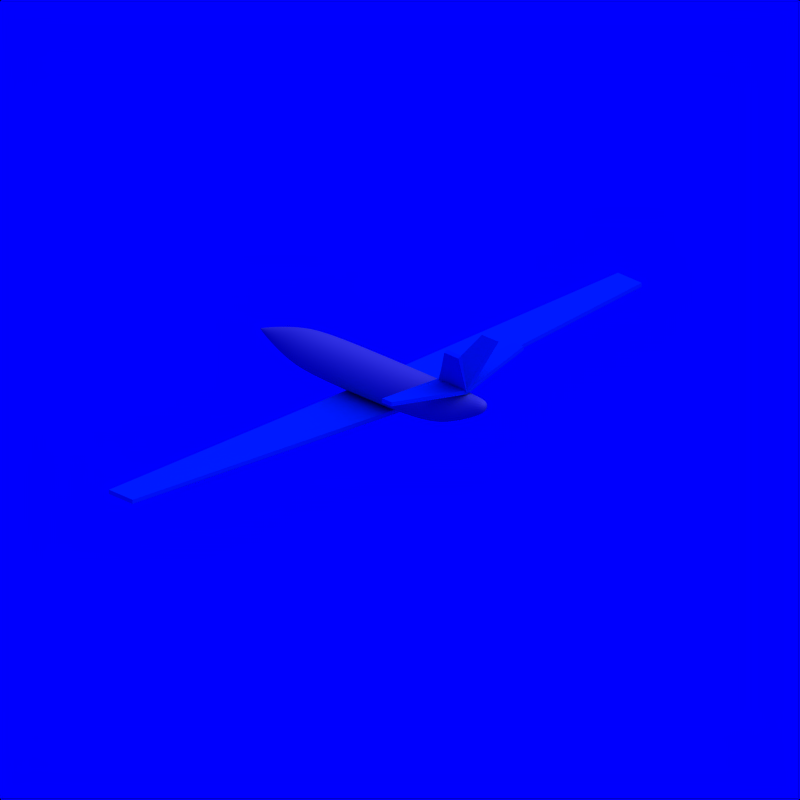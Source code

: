 # Source: Aeroplane_2.blend  (saved by Blender 2.71.0; exported with 4.5.12 LTS)
import bpy
from mathutils import Matrix  # noqa: F401  (used for matrix-valued properties, if any)

bpy.ops.wm.read_factory_settings(use_empty=True)
scene = bpy.context.scene
scene.name = 'Scene'

# ---- collections
col_collection_1 = bpy.data.collections.new('Collection 1'); scene.collection.children.link(col_collection_1)
col_collection_2 = bpy.data.collections.new('Collection 2'); scene.collection.children.link(col_collection_2)
col_collection_2.hide_render = True
col_collection_2.hide_viewport = True

# ---- materials (node trees are filled in below, after node groups)
mat_cc = bpy.data.materials.new('CC')
mat_cc.alpha_threshold = 0.0
mat_cc.diffuse_color = (0.0, 0.376, 0.827, 1.0)
mat_cc.roughness = 0.5
mat_cc.specular_intensity = 0.2
mat_cc.line_color = (0.0, 0.0, 0.0, 1.0)
mat_white = bpy.data.materials.new('White')
mat_white.alpha_threshold = 0.0
mat_white.diffuse_color = (0.7, 0.7, 0.7, 1.0)
mat_white.roughness = 0.5
mat_white.specular_intensity = 0.2
mat_white.line_color = (0.0, 0.0, 0.0, 1.0)
mat_invisible = bpy.data.materials.new('Invisible')
mat_invisible.alpha_threshold = 0.0
mat_invisible.diffuse_color = (1.0, 1.0, 1.0, 1.0)
mat_invisible.roughness = 0.5
mat_invisible.specular_intensity = 0.0

# ---- material node trees

# ---- world
world_world = bpy.data.worlds.new('World'); scene.world = world_world
world_world.color = (0.0, 0.0, 1.0)
world_world.use_sun_shadow = False
world_world.sun_shadow_jitter_overblur = 0.0
world_world.cycles.sampling_method = 'MANUAL'
world_world.cycles.sample_map_resolution = 256

# ---- cameras
cam_camera_002 = bpy.data.cameras.new('Camera.002')
cam_camera_002.type = 'ORTHO'
cam_camera_002.passepartout_alpha = 0.2
cam_camera_002.clip_end = 100.0
cam_camera_002.lens = 35.0
cam_camera_002.sensor_width = 32.0
cam_camera_002.sensor_height = 18.0
cam_camera_002.show_passepartout = False
cam_camera_002.show_safe_areas = True
cam_camera_002.dof.focus_distance = 0.0
cam_camera_002.dof.aperture_fstop = 128.0

# ---- lights
light_lamp = bpy.data.lights.new('Lamp', 'SUN')
light_lamp.transmission_factor = 0.0
light_lamp.angle = 1.571
light_lamp.energy = 1.0
light_lamp.shadow_buffer_clip_start = 0.5
light_lamp.shadow_soft_size = 1.0
light_lamp.shadow_cascade_max_distance = 1000.0
light_lamp.cycles.use_multiple_importance_sampling = False

# ---- meshes
me_plane_000 = bpy.data.meshes.new('Plane.000')
me_plane_000.from_pydata([(0.06667, -4.336e-18, 0.04444), (-0.2, 1.301e-17, 0.04444), (-0.1111, 0.6222, 0.1333), (-0.02222, 0.6222, 0.1333), (0.1778, 0.1778, 0.4), (0.04444, 0.1778, 0.4)], [], [(0, 1, 2, 3), (1, 5, 4, 0)])
me_plane_000.materials.append(mat_cc)
me_plane_000.use_remesh_preserve_volume = False
me_plane_000.use_remesh_preserve_attributes = False
me_plane_000.use_mirror_vertex_groups = False
me_plane_000.update()
me_cylinder_001 = bpy.data.meshes.new('Cylinder.001')
me_cylinder_001.from_pydata([(1.756e-06, 1.0, -3.0), (0.0, 1.0, 1.0), (0.3827, 0.9239, -3.0), (0.3827, 0.9239, 1.0), (0.7071, 0.7071, -3.0), (0.7071, 0.7071, 1.0), (0.9239, 0.3827, -3.0), (0.9239, 0.3827, 1.0), (1.0, -1.8e-06, -3.0), (1.0, -4.371e-08, 1.0), (0.9239, -0.3827, -3.0), (0.9239, -0.3827, 1.0), (0.7071, -0.7071, -3.0), (0.7071, -0.7071, 1.0), (0.3827, -0.9239, -3.0), (0.3827, -0.9239, 1.0), (1.907e-06, -1.0, -3.0), (1.51e-07, -1.0, 1.0), (-0.3827, -0.9239, -3.0), (-0.3827, -0.9239, 1.0), (-0.7071, -0.7071, -3.0), (-0.7071, -0.7071, 1.0), (-0.9239, -0.3827, -3.0), (-0.9239, -0.3827, 1.0), (-1.0, -1.744e-06, -3.0), (-1.0, 1.192e-08, 1.0), (-0.9239, 0.3827, -3.0), (-0.9239, 0.3827, 1.0), (-0.7071, 0.7071, -3.0), (-0.7071, 0.7071, 1.0), (-0.3827, 0.9239, -3.0), (-0.3827, 0.9239, 1.0), (2.645e-06, 0.8, -4.0), (0.3061, 0.7391, -4.0), (0.5657, 0.5657, -4.0), (0.7391, 0.3061, -4.0), (0.8, -2.671e-06, -4.0), (0.7391, -0.3061, -4.0), (0.5657, -0.5657, -4.0), (0.3061, -0.7391, -4.0), (2.766e-06, -0.8, -4.0), (-0.3061, -0.7391, -4.0), (-0.5657, -0.5657, -4.0), (-0.7391, -0.3061, -4.0), (-0.8, -2.626e-06, -4.0), (-0.7391, 0.3061, -4.0), (-0.5657, 0.5657, -4.0), (-0.3061, 0.7391, -4.0), (3.557e-06, 0.32, -5.0), (0.1225, 0.2956, -5.0), (0.2263, 0.2263, -5.0), (0.2956, 0.1225, -5.0), (0.32, -3.521e-06, -5.0), (0.2956, -0.1225, -5.0), (0.2263, -0.2263, -5.0), (0.1225, -0.2956, -5.0), (3.606e-06, -0.32, -5.0), (-0.1225, -0.2956, -5.0), (-0.2263, -0.2263, -5.0), (-0.2956, -0.1225, -5.0), (-0.32, -3.503e-06, -5.0), (-0.2956, 0.1225, -5.0), (-0.2263, 0.2263, -5.0), (-0.1225, 0.2956, -5.0), (4.005e-06, -3.934e-06, -5.5), (4.008e-06, -3.934e-06, -5.5), (4.008e-06, -3.934e-06, -5.5), (3.994e-06, -3.941e-06, -5.5), (3.994e-06, -3.941e-06, -5.5), (3.994e-06, -3.941e-06, -5.5), (4.008e-06, -3.934e-06, -5.5), (4.008e-06, -3.934e-06, -5.5), (4.005e-06, -3.934e-06, -5.5), (4.008e-06, -3.934e-06, -5.5), (4.008e-06, -3.934e-06, -5.5), (3.994e-06, -3.941e-06, -5.5), (3.994e-06, -3.941e-06, -5.5), (3.994e-06, -3.941e-06, -5.5), (4.008e-06, -3.934e-06, -5.5), (4.008e-06, -3.934e-06, -5.5), (0.0407, 1.005, 2.0), (0.3468, 0.9437, 2.0), (0.6064, 0.7703, 2.0), (0.7798, 0.5108, 2.0), (0.8407, 0.2046, 2.0), (0.7798, -0.1015, 2.0), (0.6064, -0.3611, 2.0), (0.3468, -0.5345, 2.0), (0.0407, -0.5954, 2.0), (-0.2654, -0.5345, 2.0), (-0.525, -0.3611, 2.0), (-0.6984, -0.1015, 2.0), (-0.7593, 0.2046, 2.0), (-0.6984, 0.5108, 2.0), (-0.525, 0.7703, 2.0), (-0.2654, 0.9437, 2.0), (0.103, 0.9975, 2.833), (0.2866, 0.961, 2.833), (0.4424, 0.8569, 2.833), (0.5464, 0.7012, 2.833), (0.583, 0.5175, 2.833), (0.5464, 0.3338, 2.833), (0.4424, 0.1781, 2.833), (0.2866, 0.07407, 2.833), (0.103, 0.03753, 2.833), (-0.08074, 0.07407, 2.833), (-0.2365, 0.1781, 2.833), (-0.3405, 0.3338, 2.833), (-0.377, 0.5175, 2.833), (-0.3405, 0.7012, 2.833), (-0.2365, 0.8569, 2.833), (-0.08074, 0.961, 2.833), (0.05507, 0.9982, 3.333), (0.1469, 0.98, 3.333), (0.2248, 0.9279, 3.333), (0.2768, 0.8501, 3.333), (0.2951, 0.7582, 3.333), (0.2768, 0.6664, 3.333), (0.2248, 0.5885, 3.333), (0.1469, 0.5365, 3.333), (0.05507, 0.5182, 3.333), (-0.03677, 0.5365, 3.333), (-0.1146, 0.5885, 3.333), (-0.1667, 0.6664, 3.333), (-0.1849, 0.7582, 3.333), (-0.1667, 0.8501, 3.333), (-0.1146, 0.9279, 3.333), (-0.03677, 0.98, 3.333)], [], [(0, 1, 3, 2), (2, 3, 5, 4), (4, 5, 7, 6), (6, 7, 9, 8), (8, 9, 11, 10), (10, 11, 13, 12), (12, 13, 15, 14), (14, 15, 17, 16), (16, 17, 19, 18), (18, 19, 21, 20), (20, 21, 23, 22), (22, 23, 25, 24), (24, 25, 27, 26), (26, 27, 29, 28), (19, 17, 88, 89), (30, 31, 1, 0), (28, 29, 31, 30), (2, 4, 34, 33), (32, 33, 49, 48), (24, 26, 45, 44), (8, 10, 37, 36), (30, 0, 32, 47), (0, 2, 33, 32), (14, 16, 40, 39), (20, 22, 43, 42), (4, 6, 35, 34), (26, 28, 46, 45), (10, 12, 38, 37), (16, 18, 41, 40), (22, 24, 44, 43), (6, 8, 36, 35), (28, 30, 47, 46), (12, 14, 39, 38), (18, 20, 42, 41), (49, 50, 66, 65), (43, 44, 60, 59), (41, 42, 58, 57), (39, 40, 56, 55), (37, 38, 54, 53), (35, 36, 52, 51), (46, 47, 63, 62), (33, 34, 50, 49), (44, 45, 61, 60), (42, 43, 59, 58), (40, 41, 57, 56), (38, 39, 55, 54), (36, 37, 53, 52), (47, 32, 48, 63), (34, 35, 51, 50), (45, 46, 62, 61), (64, 65, 66, 67, 68, 69, 70, 71, 72, 73, 74, 75, 76, 77, 78, 79), (60, 61, 77, 76), (58, 59, 75, 74), (56, 57, 73, 72), (54, 55, 71, 70), (52, 53, 69, 68), (63, 48, 64, 79), (50, 51, 67, 66), (61, 62, 78, 77), (48, 49, 65, 64), (59, 60, 76, 75), (57, 58, 74, 73), (55, 56, 72, 71), (53, 54, 70, 69), (51, 52, 68, 67), (62, 63, 79, 78), (84, 83, 99, 100), (25, 23, 91, 92), (9, 7, 83, 84), (31, 29, 94, 95), (15, 13, 86, 87), (21, 19, 89, 90), (5, 3, 81, 82), (27, 25, 92, 93), (11, 9, 84, 85), (1, 31, 95, 80), (3, 1, 80, 81), (17, 15, 87, 88), (23, 21, 90, 91), (7, 5, 82, 83), (29, 27, 93, 94), (13, 11, 85, 86), (101, 100, 116, 117), (95, 94, 110, 111), (82, 81, 97, 98), (93, 92, 108, 109), (91, 90, 106, 107), (89, 88, 104, 105), (87, 86, 102, 103), (85, 84, 100, 101), (80, 95, 111, 96), (83, 82, 98, 99), (94, 93, 109, 110), (81, 80, 96, 97), (92, 91, 107, 108), (90, 89, 105, 106), (88, 87, 103, 104), (86, 85, 101, 102), (113, 112, 127, 126, 125, 124, 123, 122, 121, 120, 119, 118, 117, 116, 115, 114), (96, 111, 127, 112), (99, 98, 114, 115), (110, 109, 125, 126), (97, 96, 112, 113), (108, 107, 123, 124), (106, 105, 121, 122), (104, 103, 119, 120), (102, 101, 117, 118), (100, 99, 115, 116), (111, 110, 126, 127), (98, 97, 113, 114), (109, 108, 124, 125), (107, 106, 122, 123), (105, 104, 120, 121), (103, 102, 118, 119)])
me_cylinder_001.polygons.foreach_set('use_smooth', [True] * 114)
me_cylinder_001.materials.append(mat_white)
me_cylinder_001.use_remesh_preserve_volume = False
me_cylinder_001.use_remesh_preserve_attributes = False
me_cylinder_001.use_mirror_vertex_groups = False
me_cylinder_001.update()
me_plane_003 = bpy.data.meshes.new('Plane.003')
me_plane_003.from_pydata([(0.1444, 1.253e-16, 2.268e-17), (-0.3, 1.951e-17, -4.71e-17), (-0.1889, 2.4, 0.08889), (0.03333, 2.4, 0.08889)], [], [(0, 1, 2, 3)])
me_plane_003.materials.append(mat_cc)
me_plane_003.use_remesh_preserve_volume = False
me_plane_003.use_remesh_preserve_attributes = False
me_plane_003.use_mirror_vertex_groups = False
me_plane_003.update()
me_icosphere_003 = bpy.data.meshes.new('Icosphere.003')
me_icosphere_003.from_pydata([(0.0, 0.0, -1.0), (0.7236, -0.5257, -0.4472), (-0.2764, -0.8506, -0.4472), (-0.8944, 0.0, -0.4472), (-0.2764, 0.8506, -0.4472), (0.7236, 0.5257, -0.4472), (-0.1625, -0.5, -0.8507), (0.4253, -0.309, -0.8507), (0.2629, -0.809, -0.5257), (0.8506, 0.0, -0.5257), (0.4253, 0.309, -0.8507), (-0.5257, 0.0, -0.8507), (-0.6882, -0.5, -0.5257), (-0.1625, 0.5, -0.8507), (-0.6882, 0.5, -0.5257), (0.2629, 0.809, -0.5257), (0.9511, -0.309, 0.0), (0.9511, 0.309, 0.0), (0.0, -1.0, 0.0), (0.5878, -0.809, 0.0), (-0.9511, -0.309, 0.0), (-0.5878, -0.809, 0.0), (-0.5878, 0.809, 0.0), (-0.9511, 0.309, 0.0), (0.5878, 0.809, 0.0), (0.0, 1.0, 0.0), (0.9511, -0.309, 2.0), (0.9511, 0.309, 2.0), (-1.76e-06, -1.0, 2.0), (0.5878, -0.809, 2.0), (-0.9511, -0.309, 2.0), (-0.5878, -0.809, 2.0), (-0.5878, 0.809, 2.0), (-0.9511, 0.309, 2.0), (0.5878, 0.809, 2.0), (-1.76e-06, 1.0, 2.0), (0.7709, 0.3957, 2.5), (0.7709, 0.509, 2.5), (-2.384e-06, -0.2, 2.71), (0.5878, -0.009014, 2.562), (-0.7709, 0.3957, 2.5), (-0.5878, -0.009014, 2.562), (-0.5878, 0.609, 2.5), (-0.7709, 0.509, 2.5), (0.5878, 0.609, 2.5), (-2.358e-06, 0.8, 2.681), (0.7709, 0.3957, 3.1), (0.7709, 0.509, 3.1), (-2.868e-06, 0.3144, 3.262), (0.5878, 0.3144, 3.1), (-0.7709, 0.3957, 3.1), (-0.5878, 0.3144, 3.1), (-0.5878, 0.6077, 3.1), (-0.7709, 0.509, 3.1), (0.5878, 0.6077, 3.1), (-2.881e-06, 0.6077, 3.276), (0.7709, 0.3957, 3.4), (0.7709, 0.509, 3.4), (-2.989e-06, 0.3144, 3.4), (0.733, 0.3144, 3.4), (-0.7709, 0.3957, 3.4), (-0.733, 0.3144, 3.4), (-0.5878, 0.6077, 3.4), (-0.7709, 0.509, 3.4), (0.5878, 0.6077, 3.4), (-2.989e-06, 0.6077, 3.4), (0.7709, 0.3957, 3.6), (0.7709, 0.509, 3.6), (-3.165e-06, 0.3144, 3.6), (0.733, 0.3144, 3.6), (-0.7709, 0.3957, 3.6), (-0.733, 0.3144, 3.6), (-0.5878, 0.6077, 3.6), (-0.7709, 0.509, 3.6), (0.5878, 0.6077, 3.6), (-3.165e-06, 0.6077, 3.6)], [], [(0, 7, 6), (1, 7, 9), (0, 6, 11), (0, 11, 13), (0, 13, 10), (1, 9, 16), (2, 8, 18), (3, 12, 20), (4, 14, 22), (5, 15, 24), (1, 16, 19), (2, 18, 21), (3, 20, 23), (4, 22, 25), (5, 24, 17), (6, 8, 2), (6, 7, 8), (7, 1, 8), (9, 10, 5), (9, 7, 10), (7, 0, 10), (11, 12, 3), (11, 6, 12), (6, 2, 12), (13, 14, 4), (13, 11, 14), (11, 3, 14), (10, 15, 5), (10, 13, 15), (13, 4, 15), (16, 9, 17), (9, 5, 17), (18, 8, 19), (8, 1, 19), (20, 12, 21), (12, 2, 21), (22, 14, 23), (14, 3, 23), (24, 15, 25), (15, 4, 25), (17, 24, 34, 27), (25, 22, 32, 35), (23, 20, 30, 33), (21, 18, 28, 31), (19, 16, 26, 29), (24, 25, 35, 34), (22, 23, 33, 32), (20, 21, 31, 30), (18, 19, 29, 28), (16, 17, 27, 26), (27, 34, 44, 37), (35, 32, 42, 45), (33, 30, 40, 43), (31, 28, 38, 41), (29, 26, 36, 39), (34, 35, 45, 44), (32, 33, 43, 42), (30, 31, 41, 40), (28, 29, 39, 38), (26, 27, 37, 36), (37, 44, 54, 47), (45, 42, 52, 55), (43, 40, 50, 53), (41, 38, 48, 51), (39, 36, 46, 49), (44, 45, 55, 54), (42, 43, 53, 52), (40, 41, 51, 50), (38, 39, 49, 48), (36, 37, 47, 46), (47, 54, 64, 57), (55, 52, 62, 65), (53, 50, 60, 63), (51, 48, 58, 61), (49, 46, 56, 59), (54, 55, 65, 64), (52, 53, 63, 62), (50, 51, 61, 60), (48, 49, 59, 58), (46, 47, 57, 56), (57, 64, 74, 67), (65, 62, 72, 75), (63, 60, 70, 73), (59, 56, 66, 69), (64, 65, 75, 74), (62, 63, 73, 72), (60, 61, 71, 70), (56, 57, 67, 66), (66, 67, 74, 75, 72, 73, 70, 71, 68, 69), (61, 71, 68, 58), (58, 68, 69, 59)])
me_icosphere_003.materials.append(mat_white)
me_icosphere_003.use_remesh_preserve_volume = False
me_icosphere_003.use_remesh_preserve_attributes = False
me_icosphere_003.use_mirror_vertex_groups = False
me_icosphere_003.update()
me_target = bpy.data.meshes.new('Target')
me_target.from_pydata([(0.2, 0.2, -0.2), (0.2, -0.2, -0.2), (-0.2, -0.2, -0.2), (-0.2, 0.2, -0.2), (0.2, 0.2, 0.2), (0.2, -0.2, 0.2), (-0.2, -0.2, 0.2), (-0.2, 0.2, 0.2)], [], [(0, 1, 2, 3), (4, 7, 6, 5), (0, 4, 5, 1), (1, 5, 6, 2), (2, 6, 7, 3), (4, 0, 3, 7)])
me_target.materials.append(mat_invisible)
me_target.use_remesh_preserve_volume = False
me_target.use_remesh_preserve_attributes = False
me_target.use_mirror_vertex_groups = False
me_target.update()

# ---- objects
ob_plane_001 = bpy.data.objects.new('Plane.001', me_plane_000)
ob_cylinder_001 = bpy.data.objects.new('Cylinder.001', me_cylinder_001)
ob_plane_004 = bpy.data.objects.new('Plane.004', me_plane_003)
ob_camera = bpy.data.objects.new('Camera', cam_camera_002)
ob_lamp_001 = bpy.data.objects.new('Lamp.001', light_lamp)
ob_icosphere_001 = bpy.data.objects.new('Icosphere.001', me_icosphere_003)
ob_target = bpy.data.objects.new('Target', me_target)

# ---- transforms, parenting, visibility, modifiers, constraints
ob_plane_001.location = (0.635, 0.0, 0.25)
ob_plane_001.scale = (1.125, 1.125, 1.125)
ob_plane_001.lineart.crease_threshold = 0.0
_m = ob_plane_001.modifiers.new('Mirror', 'MIRROR')
_m.use_axis = (False, True, False)
_m = ob_plane_001.modifiers.new('Solidify', 'SOLIDIFY')
_m.thickness = 0.03
_m.offset = 0.0
_m.nonmanifold_thickness_mode = 'FIXED'
_m.nonmanifold_merge_threshold = 0.0003
_m = ob_plane_001.modifiers.new('EdgeSplit', 'EDGE_SPLIT')
_m.split_angle = 0.8727
ob_cylinder_001.location = (0.0, 0.0, 0.1)
ob_cylinder_001.rotation_euler = (1.571, -0.0, 1.571)
ob_cylinder_001.scale = (0.18, 0.18, 0.27)
ob_cylinder_001.lineart.crease_threshold = 0.0
_m = ob_cylinder_001.modifiers.new('Subsurf', 'SUBSURF')
_m.uv_smooth = 'PRESERVE_CORNERS'
_m.quality = 2
_m.levels = 2
_m.show_only_control_edges = False
ob_plane_004.location = (-0.175, 0.0, -0.09)
ob_plane_004.scale = (1.125, 1.125, 1.125)
ob_plane_004.lineart.crease_threshold = 0.0
_m = ob_plane_004.modifiers.new('Mirror', 'MIRROR')
_m.use_axis = (False, True, False)
_m = ob_plane_004.modifiers.new('Solidify', 'SOLIDIFY')
_m.thickness = 0.03
_m.offset = 0.0
_m.nonmanifold_thickness_mode = 'FIXED'
_m.nonmanifold_merge_threshold = 0.0003
_m = ob_plane_004.modifiers.new('EdgeSplit', 'EDGE_SPLIT')
_m.split_angle = 0.8727
ob_camera.location = (6.0, -6.0, 4.0)
ob_camera.rotation_euler = (1.571, 0.0, 0.0)
ob_camera.lock_rotations_4d = False
ob_camera.empty_display_type = 'ARROWS'
ob_camera.color = (0.0, 0.0, 0.0, 1.0)
ob_camera.lineart.crease_threshold = 0.0
_c = ob_camera.constraints.new('TRACK_TO'); _c.name = 'Const'
_c.target = ob_target
ob_lamp_001.parent = ob_camera
ob_lamp_001.matrix_parent_inverse = Matrix(((0.7071, 0.7071, 0.0, -0.0), (-0.3015, 0.3015, 0.9045, -2.529e-07), (0.6396, -0.6396, 0.4264, -9.381), (0.0, 0.0, 0.0, 1.0)))
ob_lamp_001.location = (4.0, 1.0, 7.0)
ob_lamp_001.rotation_euler = (-0.07775, 0.5308, 0.2138)
ob_lamp_001.lock_rotations_4d = False
ob_lamp_001.empty_display_type = 'ARROWS'
ob_lamp_001.color = (0.0, 0.0, 0.0, 1.0)
ob_lamp_001.lineart.crease_threshold = 0.0
ob_icosphere_001.location = (-1.2, 0.0, 0.0)
ob_icosphere_001.rotation_euler = (1.571, -0.0, 1.571)
ob_icosphere_001.scale = (1.0, 0.5, 1.0)
ob_icosphere_001.lineart.crease_threshold = 0.0
ob_target.location = (0.0, 0.0, 0.0)
ob_target.lock_rotations_4d = False
ob_target.empty_display_type = 'ARROWS'
ob_target.color = (0.0, 0.0, 0.0, 1.0)
ob_target.lineart.crease_threshold = 0.0

# ---- collection membership
col_collection_1.objects.link(ob_plane_001)
col_collection_1.objects.link(ob_cylinder_001)
col_collection_1.objects.link(ob_plane_004)
col_collection_1.objects.link(ob_camera)
col_collection_1.objects.link(ob_lamp_001)
col_collection_2.objects.link(ob_icosphere_001)
col_collection_2.objects.link(ob_target)

# ---- scene / render settings (as saved in the file)
scene.camera = ob_camera
scene.frame_start = 1; scene.frame_end = 8; scene.frame_set(1)
scene.render.engine = 'BLENDER_EEVEE_NEXT'
scene.render.image_settings.compression = 90
scene.render.resolution_x = 108
scene.render.resolution_y = 108
scene.render.pixel_aspect_x = 100.0
scene.render.pixel_aspect_y = 100.0
scene.render.fps = 8
scene.render.dither_intensity = 0.0
scene.render.use_compositing = False
scene.render.use_sequencer = False
scene.render.bake_margin = 2
scene.render.bake_bias = 0.0
scene.render.use_stamp_time = False
scene.render.use_stamp_date = False
scene.render.use_stamp_frame = False
scene.render.use_stamp_camera = False
scene.render.use_stamp_scene = False
scene.render.use_stamp_filename = False
scene.render.use_stamp_render_time = False
scene.render.stamp_font_size = 0
scene.cycles.use_denoising = False
scene.cycles.samples = 10
scene.cycles.sampling_pattern = 'TABULATED_SOBOL'
scene.cycles.light_sampling_threshold = 0.0
scene.cycles.use_adaptive_sampling = False
scene.cycles.use_light_tree = False
scene.cycles.blur_glossy = 0.0
scene.cycles.volume_bounces = 1
scene.cycles.pixel_filter_type = 'GAUSSIAN'
scene.cycles.sample_clamp_indirect = 0.0
scene.view_settings.view_transform = 'Raw'
bpy.context.view_layer.update()
